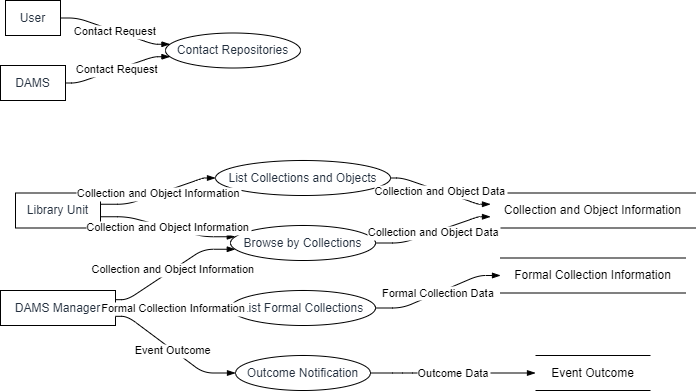

The diagram above was exported from draw.io. Its source (the exported page's mxGraphModel, read from the mxfile embedded in the PNG):
<mxGraphModel dx="794" dy="511" grid="1" gridSize="10" guides="1" tooltips="1" connect="1" arrows="1" fold="1" page="1" pageScale="1" pageWidth="827" pageHeight="1169" math="0" shadow="0">
  <root>
    <mxCell id="0" />
    <mxCell id="1" parent="0" />
    <UserObject label="User" type="externalEntity" source="" flow="" placeholders="1" id="R8cBZXcnOh3BRUj-AXlV-1">
      <mxCell style="shape=rectangle;whiteSpace=wrap;html=1;fillColor=#ffffff;strokeColor=#000000;align=center;verticalAlign=middle;fontColor=#232F3E;" vertex="1" parent="1">
        <mxGeometry x="5" width="55" height="35" as="geometry" />
      </mxCell>
    </UserObject>
    <UserObject label="DAMS" type="externalEntity" source="" flow="" placeholders="1" id="R8cBZXcnOh3BRUj-AXlV-2">
      <mxCell style="shape=rectangle;whiteSpace=wrap;html=1;fillColor=#ffffff;strokeColor=#000000;align=center;verticalAlign=middle;fontColor=#232F3E;" vertex="1" parent="1">
        <mxGeometry y="65" width="65" height="35" as="geometry" />
      </mxCell>
    </UserObject>
    <UserObject label="Library Unit" type="externalEntity" source="" flow="" placeholders="1" id="R8cBZXcnOh3BRUj-AXlV-3">
      <mxCell style="shape=rectangle;whiteSpace=wrap;html=1;fillColor=#ffffff;strokeColor=#000000;align=center;verticalAlign=middle;fontColor=#232F3E;" vertex="1" parent="1">
        <mxGeometry x="15" y="192.5" width="85" height="35" as="geometry" />
      </mxCell>
    </UserObject>
    <UserObject label="Contact Repositories" type="process" source="1,2" flow="Contact Request" placeholders="1" id="R8cBZXcnOh3BRUj-AXlV-4">
      <mxCell style="shape=ellipse;perimeter=ellipsePerimeter;whiteSpace=wrap;html=1;fillColor=#ffffff;strokeColor=#000000;align=center;verticalAlign=middle;fontColor=#232F3E;" vertex="1" parent="1">
        <mxGeometry x="165" y="32.5" width="135" height="35" as="geometry" />
      </mxCell>
    </UserObject>
    <UserObject label="DAMS Manager" type="externalEntity" source="" flow="" placeholders="1" id="R8cBZXcnOh3BRUj-AXlV-5">
      <mxCell style="shape=rectangle;whiteSpace=wrap;html=1;fillColor=#ffffff;strokeColor=#000000;align=center;verticalAlign=middle;fontColor=#232F3E;" vertex="1" parent="1">
        <mxGeometry y="290" width="115" height="35" as="geometry" />
      </mxCell>
    </UserObject>
    <UserObject label="List Collections and Objects" type="process" source="3" flow="Collection and Object Information" placeholders="1" id="R8cBZXcnOh3BRUj-AXlV-6">
      <mxCell style="shape=ellipse;perimeter=ellipsePerimeter;whiteSpace=wrap;html=1;fillColor=#ffffff;strokeColor=#000000;align=center;verticalAlign=middle;fontColor=#232F3E;" vertex="1" parent="1">
        <mxGeometry x="215" y="160" width="175" height="35" as="geometry" />
      </mxCell>
    </UserObject>
    <UserObject label="List Formal Collections" type="process" source="5" flow="Formal Collection Information" placeholders="1" id="R8cBZXcnOh3BRUj-AXlV-7">
      <mxCell style="shape=ellipse;perimeter=ellipsePerimeter;whiteSpace=wrap;html=1;fillColor=#ffffff;strokeColor=#000000;align=center;verticalAlign=middle;fontColor=#232F3E;" vertex="1" parent="1">
        <mxGeometry x="230" y="290" width="145" height="35" as="geometry" />
      </mxCell>
    </UserObject>
    <UserObject label="Browse by Collections" type="process" source="3,5" flow="Collection and Object Information" placeholders="1" id="R8cBZXcnOh3BRUj-AXlV-8">
      <mxCell style="shape=ellipse;perimeter=ellipsePerimeter;whiteSpace=wrap;html=1;fillColor=#ffffff;strokeColor=#000000;align=center;verticalAlign=middle;fontColor=#232F3E;" vertex="1" parent="1">
        <mxGeometry x="230" y="225" width="145" height="35" as="geometry" />
      </mxCell>
    </UserObject>
    <UserObject label="Outcome Notification" type="process" source="5" flow="Event Outcome" placeholders="1" id="R8cBZXcnOh3BRUj-AXlV-9">
      <mxCell style="shape=ellipse;perimeter=ellipsePerimeter;whiteSpace=wrap;html=1;fillColor=#ffffff;strokeColor=#000000;align=center;verticalAlign=middle;fontColor=#232F3E;" vertex="1" parent="1">
        <mxGeometry x="235" y="355" width="135" height="35" as="geometry" />
      </mxCell>
    </UserObject>
    <UserObject label="Collection and Object Information" type="dataStore" source="6,8" flow="Collection and Object Data" placeholders="1" id="R8cBZXcnOh3BRUj-AXlV-10">
      <mxCell style="html=1;dashed=0;whiteSpace=wrap;shape=partialRectangle;right=0;left=0;" vertex="1" parent="1">
        <mxGeometry x="490" y="192.5" width="205" height="35" as="geometry" />
      </mxCell>
    </UserObject>
    <UserObject label="Formal Collection Information" type="dataStore" source="7" flow="Formal Collection Data" placeholders="1" id="R8cBZXcnOh3BRUj-AXlV-11">
      <mxCell style="html=1;dashed=0;whiteSpace=wrap;shape=partialRectangle;right=0;left=0;" vertex="1" parent="1">
        <mxGeometry x="500" y="257.5" width="185" height="35" as="geometry" />
      </mxCell>
    </UserObject>
    <UserObject label="Event Outcome" type="dataStore" source="9" flow="Outcome Data" placeholders="1" id="R8cBZXcnOh3BRUj-AXlV-12">
      <mxCell style="html=1;dashed=0;whiteSpace=wrap;shape=partialRectangle;right=0;left=0;" vertex="1" parent="1">
        <mxGeometry x="535" y="355" width="115" height="35" as="geometry" />
      </mxCell>
    </UserObject>
    <mxCell id="R8cBZXcnOh3BRUj-AXlV-13" value="Contact Request" style="endArrow=blockThin;endFill=1;fontSize=11;orthogonal=1;noEdgeStyle=1;" edge="1" parent="1" source="R8cBZXcnOh3BRUj-AXlV-1" target="R8cBZXcnOh3BRUj-AXlV-4">
      <mxGeometry relative="1" as="geometry">
        <Array as="points">
          <mxPoint x="77" y="17.5" />
          <mxPoint x="153" y="43.75" />
        </Array>
      </mxGeometry>
    </mxCell>
    <mxCell id="R8cBZXcnOh3BRUj-AXlV-14" value="Contact Request" style="endArrow=blockThin;endFill=1;fontSize=11;orthogonal=1;noEdgeStyle=1;" edge="1" parent="1" source="R8cBZXcnOh3BRUj-AXlV-2" target="R8cBZXcnOh3BRUj-AXlV-4">
      <mxGeometry relative="1" as="geometry">
        <Array as="points">
          <mxPoint x="77" y="82.5" />
          <mxPoint x="153" y="56.25" />
        </Array>
      </mxGeometry>
    </mxCell>
    <mxCell id="R8cBZXcnOh3BRUj-AXlV-15" value="Collection and Object Information" style="endArrow=blockThin;endFill=1;fontSize=11;orthogonal=1;noEdgeStyle=1;" edge="1" parent="1" source="R8cBZXcnOh3BRUj-AXlV-3" target="R8cBZXcnOh3BRUj-AXlV-6">
      <mxGeometry relative="1" as="geometry">
        <Array as="points">
          <mxPoint x="127" y="203.75" />
          <mxPoint x="203" y="177.5" />
        </Array>
      </mxGeometry>
    </mxCell>
    <mxCell id="R8cBZXcnOh3BRUj-AXlV-16" value="Formal Collection Information" style="endArrow=blockThin;endFill=1;fontSize=11;orthogonal=1;noEdgeStyle=1;" edge="1" parent="1" source="R8cBZXcnOh3BRUj-AXlV-5" target="R8cBZXcnOh3BRUj-AXlV-7">
      <mxGeometry relative="1" as="geometry">
        <Array as="points">
          <mxPoint x="129" y="307.5" />
          <mxPoint x="203" y="307.5" />
        </Array>
      </mxGeometry>
    </mxCell>
    <mxCell id="R8cBZXcnOh3BRUj-AXlV-17" value="Collection and Object Information" style="endArrow=blockThin;endFill=1;fontSize=11;orthogonal=1;noEdgeStyle=1;" edge="1" parent="1" source="R8cBZXcnOh3BRUj-AXlV-3" target="R8cBZXcnOh3BRUj-AXlV-8">
      <mxGeometry relative="1" as="geometry">
        <Array as="points">
          <mxPoint x="127" y="216.25" />
          <mxPoint x="203" y="236.25" />
        </Array>
      </mxGeometry>
    </mxCell>
    <mxCell id="R8cBZXcnOh3BRUj-AXlV-18" value="Collection and Object Information" style="endArrow=blockThin;endFill=1;fontSize=11;orthogonal=1;noEdgeStyle=1;" edge="1" parent="1" source="R8cBZXcnOh3BRUj-AXlV-5" target="R8cBZXcnOh3BRUj-AXlV-8">
      <mxGeometry relative="1" as="geometry">
        <Array as="points">
          <mxPoint x="127" y="299.1666666666667" />
          <mxPoint x="203" y="248.75" />
        </Array>
      </mxGeometry>
    </mxCell>
    <mxCell id="R8cBZXcnOh3BRUj-AXlV-19" value="Event Outcome" style="endArrow=blockThin;endFill=1;fontSize=11;orthogonal=1;noEdgeStyle=1;" edge="1" parent="1" source="R8cBZXcnOh3BRUj-AXlV-5" target="R8cBZXcnOh3BRUj-AXlV-9">
      <mxGeometry relative="1" as="geometry">
        <Array as="points">
          <mxPoint x="127" y="315.8333333333333" />
          <mxPoint x="203" y="372.5" />
        </Array>
      </mxGeometry>
    </mxCell>
    <mxCell id="R8cBZXcnOh3BRUj-AXlV-20" value="Collection and Object Data" style="endArrow=blockThin;endFill=1;fontSize=11;orthogonal=1;noEdgeStyle=1;" edge="1" parent="1" source="R8cBZXcnOh3BRUj-AXlV-6" target="R8cBZXcnOh3BRUj-AXlV-10">
      <mxGeometry relative="1" as="geometry">
        <Array as="points">
          <mxPoint x="402" y="177.5" />
          <mxPoint x="478" y="203.75" />
        </Array>
      </mxGeometry>
    </mxCell>
    <mxCell id="R8cBZXcnOh3BRUj-AXlV-21" value="Collection and Object Data" style="endArrow=blockThin;endFill=1;fontSize=11;orthogonal=1;noEdgeStyle=1;" edge="1" parent="1" source="R8cBZXcnOh3BRUj-AXlV-8" target="R8cBZXcnOh3BRUj-AXlV-10">
      <mxGeometry relative="1" as="geometry">
        <Array as="points">
          <mxPoint x="402" y="242.5" />
          <mxPoint x="478" y="216.25" />
        </Array>
      </mxGeometry>
    </mxCell>
    <mxCell id="R8cBZXcnOh3BRUj-AXlV-22" value="Formal Collection Data" style="endArrow=blockThin;endFill=1;fontSize=11;orthogonal=1;noEdgeStyle=1;" edge="1" parent="1" source="R8cBZXcnOh3BRUj-AXlV-7" target="R8cBZXcnOh3BRUj-AXlV-11">
      <mxGeometry relative="1" as="geometry">
        <Array as="points">
          <mxPoint x="402" y="307.5" />
          <mxPoint x="478" y="275" />
        </Array>
      </mxGeometry>
    </mxCell>
    <mxCell id="R8cBZXcnOh3BRUj-AXlV-23" value="Outcome Data" style="endArrow=blockThin;endFill=1;fontSize=11;orthogonal=1;noEdgeStyle=1;" edge="1" parent="1" source="R8cBZXcnOh3BRUj-AXlV-9" target="R8cBZXcnOh3BRUj-AXlV-12">
      <mxGeometry relative="1" as="geometry">
        <Array as="points">
          <mxPoint x="402" y="372.5" />
          <mxPoint x="478" y="372.5" />
        </Array>
      </mxGeometry>
    </mxCell>
  </root>
</mxGraphModel>